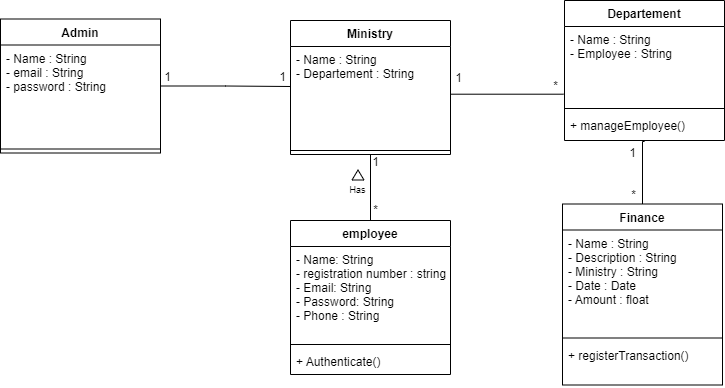

The diagram above was exported from draw.io. Its source (the exported page's mxGraphModel, read from the mxfile embedded in the PNG):
<mxGraphModel dx="1621" dy="438" grid="1" gridSize="10" guides="1" tooltips="1" connect="1" arrows="1" fold="1" page="1" pageScale="1" pageWidth="827" pageHeight="1169" math="0" shadow="0">
  <root>
    <mxCell id="0" />
    <mxCell id="1" parent="0" />
    <mxCell id="2lK_5zSE-wU35spHygD9-47" style="edgeStyle=orthogonalEdgeStyle;rounded=0;orthogonalLoop=1;jettySize=auto;html=1;entryX=0.498;entryY=0.993;entryDx=0;entryDy=0;entryPerimeter=0;endArrow=none;endFill=0;" parent="1" source="2lK_5zSE-wU35spHygD9-2" target="2lK_5zSE-wU35spHygD9-20" edge="1">
      <mxGeometry relative="1" as="geometry">
        <Array as="points">
          <mxPoint x="492" y="411" />
          <mxPoint x="494" y="411" />
        </Array>
      </mxGeometry>
    </mxCell>
    <mxCell id="2lK_5zSE-wU35spHygD9-2" value="Finance" style="swimlane;fontStyle=1;align=center;verticalAlign=top;childLayout=stackLayout;horizontal=1;startSize=26;horizontalStack=0;resizeParent=1;resizeParentMax=0;resizeLast=0;collapsible=1;marginBottom=0;" parent="1" vertex="1">
      <mxGeometry x="412" y="473.5" width="160" height="181" as="geometry" />
    </mxCell>
    <mxCell id="2lK_5zSE-wU35spHygD9-3" value="- Name : String&#10;- Description : String&#10;- Ministry : String&#10;- Date : Date&#10;- Amount : float " style="text;strokeColor=none;fillColor=none;align=left;verticalAlign=top;spacingLeft=4;spacingRight=4;overflow=hidden;rotatable=0;points=[[0,0.5],[1,0.5]];portConstraint=eastwest;" parent="2lK_5zSE-wU35spHygD9-2" vertex="1">
      <mxGeometry y="26" width="160" height="104" as="geometry" />
    </mxCell>
    <mxCell id="2lK_5zSE-wU35spHygD9-4" value="" style="line;strokeWidth=1;fillColor=none;align=left;verticalAlign=middle;spacingTop=-1;spacingLeft=3;spacingRight=3;rotatable=0;labelPosition=right;points=[];portConstraint=eastwest;strokeColor=inherit;" parent="2lK_5zSE-wU35spHygD9-2" vertex="1">
      <mxGeometry y="130" width="160" height="8" as="geometry" />
    </mxCell>
    <mxCell id="2lK_5zSE-wU35spHygD9-5" value="+ registerTransaction()&#10;" style="text;strokeColor=none;fillColor=none;align=left;verticalAlign=top;spacingLeft=4;spacingRight=4;overflow=hidden;rotatable=0;points=[[0,0.5],[1,0.5]];portConstraint=eastwest;" parent="2lK_5zSE-wU35spHygD9-2" vertex="1">
      <mxGeometry y="138" width="160" height="43" as="geometry" />
    </mxCell>
    <mxCell id="2lK_5zSE-wU35spHygD9-7" value="Ministry" style="swimlane;fontStyle=1;align=center;verticalAlign=top;childLayout=stackLayout;horizontal=1;startSize=26;horizontalStack=0;resizeParent=1;resizeParentMax=0;resizeLast=0;collapsible=1;marginBottom=0;" parent="1" vertex="1">
      <mxGeometry x="140" y="290" width="160" height="134" as="geometry" />
    </mxCell>
    <mxCell id="2lK_5zSE-wU35spHygD9-8" value="- Name : String&#10;- Departement : String" style="text;strokeColor=none;fillColor=none;align=left;verticalAlign=top;spacingLeft=4;spacingRight=4;overflow=hidden;rotatable=0;points=[[0,0.5],[1,0.5]];portConstraint=eastwest;" parent="2lK_5zSE-wU35spHygD9-7" vertex="1">
      <mxGeometry y="26" width="160" height="100" as="geometry" />
    </mxCell>
    <mxCell id="2lK_5zSE-wU35spHygD9-9" value="" style="line;strokeWidth=1;fillColor=none;align=left;verticalAlign=middle;spacingTop=-1;spacingLeft=3;spacingRight=3;rotatable=0;labelPosition=right;points=[];portConstraint=eastwest;strokeColor=inherit;" parent="2lK_5zSE-wU35spHygD9-7" vertex="1">
      <mxGeometry y="126" width="160" height="8" as="geometry" />
    </mxCell>
    <mxCell id="2lK_5zSE-wU35spHygD9-10" style="rounded=0;orthogonalLoop=1;jettySize=auto;html=1;entryX=0.5;entryY=0;entryDx=0;entryDy=0;endArrow=none;endFill=0;exitX=0;exitY=0;exitDx=0;exitDy=0;" parent="1" source="2lK_5zSE-wU35spHygD9-12" target="2lK_5zSE-wU35spHygD9-21" edge="1">
      <mxGeometry relative="1" as="geometry">
        <mxPoint x="221" y="418" as="sourcePoint" />
        <mxPoint x="280" y="303.9999999999999" as="targetPoint" />
      </mxGeometry>
    </mxCell>
    <mxCell id="2lK_5zSE-wU35spHygD9-11" value="*" style="text;html=1;strokeColor=none;fillColor=none;align=center;verticalAlign=middle;whiteSpace=wrap;rounded=0;" parent="1" vertex="1">
      <mxGeometry x="220" y="472" width="11" height="15" as="geometry" />
    </mxCell>
    <mxCell id="2lK_5zSE-wU35spHygD9-12" value="1" style="text;html=1;strokeColor=none;fillColor=none;align=center;verticalAlign=middle;whiteSpace=wrap;rounded=0;" parent="1" vertex="1">
      <mxGeometry x="220" y="424" width="11" height="15" as="geometry" />
    </mxCell>
    <mxCell id="2lK_5zSE-wU35spHygD9-17" value="Departement" style="swimlane;fontStyle=1;align=center;verticalAlign=top;childLayout=stackLayout;horizontal=1;startSize=26;horizontalStack=0;resizeParent=1;resizeParentMax=0;resizeLast=0;collapsible=1;marginBottom=0;" parent="1" vertex="1">
      <mxGeometry x="414" y="270" width="160" height="140" as="geometry" />
    </mxCell>
    <mxCell id="2lK_5zSE-wU35spHygD9-18" value="- Name : String&#10;- Employee : String&#10;" style="text;strokeColor=none;fillColor=none;align=left;verticalAlign=top;spacingLeft=4;spacingRight=4;overflow=hidden;rotatable=0;points=[[0,0.5],[1,0.5]];portConstraint=eastwest;" parent="2lK_5zSE-wU35spHygD9-17" vertex="1">
      <mxGeometry y="26" width="160" height="78" as="geometry" />
    </mxCell>
    <mxCell id="2lK_5zSE-wU35spHygD9-19" value="" style="line;strokeWidth=1;fillColor=none;align=left;verticalAlign=middle;spacingTop=-1;spacingLeft=3;spacingRight=3;rotatable=0;labelPosition=right;points=[];portConstraint=eastwest;strokeColor=inherit;" parent="2lK_5zSE-wU35spHygD9-17" vertex="1">
      <mxGeometry y="104" width="160" height="8" as="geometry" />
    </mxCell>
    <mxCell id="2lK_5zSE-wU35spHygD9-20" value="+ manageEmployee()" style="text;strokeColor=none;fillColor=none;align=left;verticalAlign=top;spacingLeft=4;spacingRight=4;overflow=hidden;rotatable=0;points=[[0,0.5],[1,0.5]];portConstraint=eastwest;" parent="2lK_5zSE-wU35spHygD9-17" vertex="1">
      <mxGeometry y="112" width="160" height="28" as="geometry" />
    </mxCell>
    <mxCell id="2lK_5zSE-wU35spHygD9-21" value="employee" style="swimlane;fontStyle=1;align=center;verticalAlign=top;childLayout=stackLayout;horizontal=1;startSize=26;horizontalStack=0;resizeParent=1;resizeParentMax=0;resizeLast=0;collapsible=1;marginBottom=0;" parent="1" vertex="1">
      <mxGeometry x="140" y="490" width="160" height="154" as="geometry" />
    </mxCell>
    <mxCell id="2lK_5zSE-wU35spHygD9-22" value="- Name: String&#10;- registration number : string&#10;- Email: String&#10;- Password: String&#10;- Phone : String&#10;" style="text;strokeColor=none;fillColor=none;align=left;verticalAlign=top;spacingLeft=4;spacingRight=4;overflow=hidden;rotatable=0;points=[[0,0.5],[1,0.5]];portConstraint=eastwest;" parent="2lK_5zSE-wU35spHygD9-21" vertex="1">
      <mxGeometry y="26" width="160" height="94" as="geometry" />
    </mxCell>
    <mxCell id="2lK_5zSE-wU35spHygD9-23" value="" style="line;strokeWidth=1;fillColor=none;align=left;verticalAlign=middle;spacingTop=-1;spacingLeft=3;spacingRight=3;rotatable=0;labelPosition=right;points=[];portConstraint=eastwest;strokeColor=inherit;" parent="2lK_5zSE-wU35spHygD9-21" vertex="1">
      <mxGeometry y="120" width="160" height="8" as="geometry" />
    </mxCell>
    <mxCell id="2lK_5zSE-wU35spHygD9-24" value="+ Authenticate()" style="text;strokeColor=none;fillColor=none;align=left;verticalAlign=top;spacingLeft=4;spacingRight=4;overflow=hidden;rotatable=0;points=[[0,0.5],[1,0.5]];portConstraint=eastwest;" parent="2lK_5zSE-wU35spHygD9-21" vertex="1">
      <mxGeometry y="128" width="160" height="26" as="geometry" />
    </mxCell>
    <mxCell id="2lK_5zSE-wU35spHygD9-25" style="edgeStyle=none;rounded=0;orthogonalLoop=1;jettySize=auto;html=1;exitX=0;exitY=0.5;exitDx=0;exitDy=0;startArrow=none;startFill=0;endArrow=none;endFill=0;" parent="1" source="2lK_5zSE-wU35spHygD9-11" target="2lK_5zSE-wU35spHygD9-11" edge="1">
      <mxGeometry relative="1" as="geometry" />
    </mxCell>
    <mxCell id="2lK_5zSE-wU35spHygD9-28" value="1" style="text;html=1;strokeColor=none;fillColor=none;align=center;verticalAlign=middle;whiteSpace=wrap;rounded=0;" parent="1" vertex="1">
      <mxGeometry x="477" y="415" width="11" height="15" as="geometry" />
    </mxCell>
    <mxCell id="2lK_5zSE-wU35spHygD9-29" value="*" style="text;html=1;strokeColor=none;fillColor=none;align=center;verticalAlign=middle;whiteSpace=wrap;rounded=0;" parent="1" vertex="1">
      <mxGeometry x="478" y="457.5" width="11" height="15" as="geometry" />
    </mxCell>
    <mxCell id="2lK_5zSE-wU35spHygD9-32" value="&lt;font style=&quot;font-size: 9px;&quot;&gt;Has&lt;/font&gt;" style="text;html=1;strokeColor=none;fillColor=none;align=center;verticalAlign=middle;whiteSpace=wrap;rounded=0;rotation=0;fontSize=7;" parent="1" vertex="1">
      <mxGeometry x="186" y="445" width="43" height="30" as="geometry" />
    </mxCell>
    <mxCell id="2lK_5zSE-wU35spHygD9-33" value="" style="shape=singleArrow;direction=west;whiteSpace=wrap;html=1;rotation=90;arrowWidth=1;arrowSize=1;" parent="1" vertex="1">
      <mxGeometry x="202.5" y="438.5" width="10" height="12" as="geometry" />
    </mxCell>
    <mxCell id="2lK_5zSE-wU35spHygD9-39" style="edgeStyle=orthogonalEdgeStyle;rounded=0;orthogonalLoop=1;jettySize=auto;html=1;entryX=-0.006;entryY=0.868;entryDx=0;entryDy=0;entryPerimeter=0;fontSize=9;endArrow=none;endFill=0;" parent="1" source="2lK_5zSE-wU35spHygD9-8" target="2lK_5zSE-wU35spHygD9-18" edge="1">
      <mxGeometry relative="1" as="geometry">
        <Array as="points">
          <mxPoint x="413" y="364" />
        </Array>
      </mxGeometry>
    </mxCell>
    <mxCell id="2lK_5zSE-wU35spHygD9-40" value="1" style="text;html=1;strokeColor=none;fillColor=none;align=center;verticalAlign=middle;whiteSpace=wrap;rounded=0;" parent="1" vertex="1">
      <mxGeometry x="303" y="340" width="11" height="15" as="geometry" />
    </mxCell>
    <mxCell id="2lK_5zSE-wU35spHygD9-41" value="*" style="text;html=1;strokeColor=none;fillColor=none;align=center;verticalAlign=middle;whiteSpace=wrap;rounded=0;" parent="1" vertex="1">
      <mxGeometry x="400" y="348" width="11" height="15" as="geometry" />
    </mxCell>
    <mxCell id="j07lnY6tZcd9pYkS_1zT-5" style="edgeStyle=orthogonalEdgeStyle;rounded=0;orthogonalLoop=1;jettySize=auto;html=1;endArrow=none;endFill=0;" edge="1" parent="1" source="j07lnY6tZcd9pYkS_1zT-1">
      <mxGeometry relative="1" as="geometry">
        <mxPoint x="140" y="356" as="targetPoint" />
      </mxGeometry>
    </mxCell>
    <mxCell id="j07lnY6tZcd9pYkS_1zT-1" value="Admin" style="swimlane;fontStyle=1;align=center;verticalAlign=top;childLayout=stackLayout;horizontal=1;startSize=26;horizontalStack=0;resizeParent=1;resizeParentMax=0;resizeLast=0;collapsible=1;marginBottom=0;" vertex="1" parent="1">
      <mxGeometry x="-150" y="288.5" width="160" height="134" as="geometry" />
    </mxCell>
    <mxCell id="j07lnY6tZcd9pYkS_1zT-2" value="- Name : String&#10;- email : String&#10;- password : String" style="text;strokeColor=none;fillColor=none;align=left;verticalAlign=top;spacingLeft=4;spacingRight=4;overflow=hidden;rotatable=0;points=[[0,0.5],[1,0.5]];portConstraint=eastwest;" vertex="1" parent="j07lnY6tZcd9pYkS_1zT-1">
      <mxGeometry y="26" width="160" height="100" as="geometry" />
    </mxCell>
    <mxCell id="j07lnY6tZcd9pYkS_1zT-3" value="" style="line;strokeWidth=1;fillColor=none;align=left;verticalAlign=middle;spacingTop=-1;spacingLeft=3;spacingRight=3;rotatable=0;labelPosition=right;points=[];portConstraint=eastwest;strokeColor=inherit;" vertex="1" parent="j07lnY6tZcd9pYkS_1zT-1">
      <mxGeometry y="126" width="160" height="8" as="geometry" />
    </mxCell>
    <mxCell id="j07lnY6tZcd9pYkS_1zT-6" value="1" style="text;html=1;strokeColor=none;fillColor=none;align=center;verticalAlign=middle;whiteSpace=wrap;rounded=0;" vertex="1" parent="1">
      <mxGeometry x="127" y="339" width="11" height="15" as="geometry" />
    </mxCell>
    <mxCell id="j07lnY6tZcd9pYkS_1zT-7" value="1" style="text;html=1;strokeColor=none;fillColor=none;align=center;verticalAlign=middle;whiteSpace=wrap;rounded=0;" vertex="1" parent="1">
      <mxGeometry x="12" y="339" width="11" height="15" as="geometry" />
    </mxCell>
  </root>
</mxGraphModel>